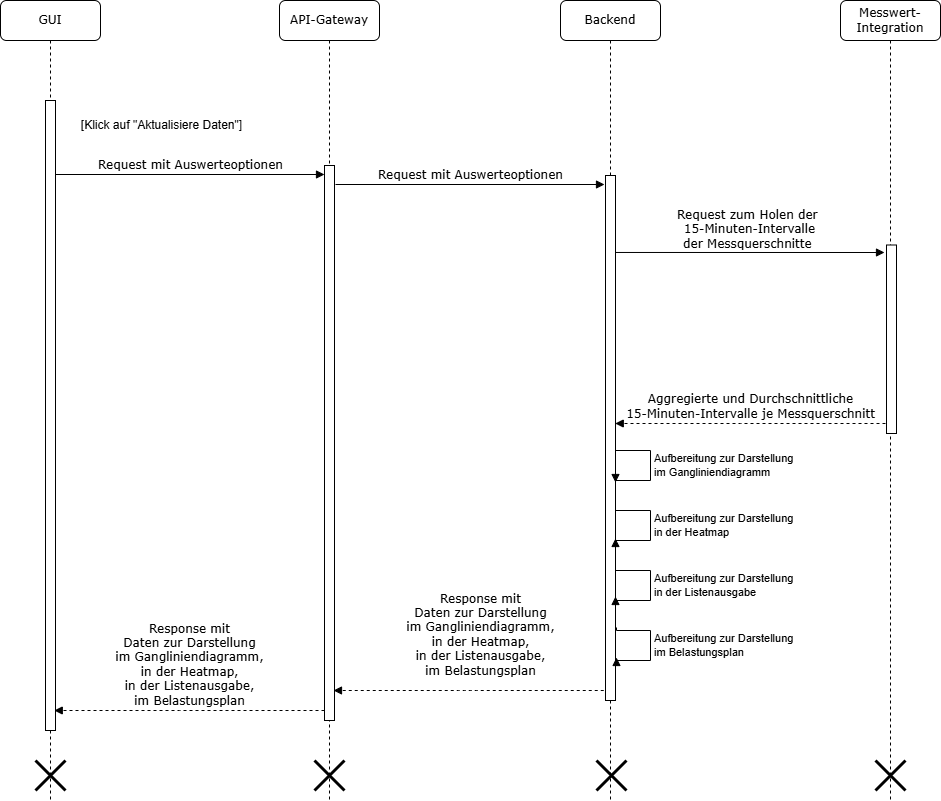

The diagram above was exported from draw.io. Its source (the exported page's mxGraphModel, read from the mxfile embedded in the PNG):
<mxGraphModel dx="1426" dy="889" grid="1" gridSize="10" guides="1" tooltips="1" connect="1" arrows="1" fold="1" page="1" pageScale="1" pageWidth="827" pageHeight="1169" math="0" shadow="0">
  <root>
    <mxCell id="0" />
    <mxCell id="1" parent="0" />
    <mxCell id="ue7t5pKXN6XHKBtUqyQd-2" value="API-Gateway" style="shape=umlLifeline;perimeter=lifelinePerimeter;whiteSpace=wrap;html=1;container=1;collapsible=0;recursiveResize=0;outlineConnect=0;rounded=1;shadow=0;comic=0;labelBackgroundColor=none;strokeWidth=1;fontFamily=Verdana;fontSize=12;align=center;" parent="1" vertex="1">
      <mxGeometry x="389" y="80" width="100" height="800" as="geometry" />
    </mxCell>
    <mxCell id="ue7t5pKXN6XHKBtUqyQd-3" value="" style="html=1;points=[];perimeter=orthogonalPerimeter;rounded=0;shadow=0;comic=0;labelBackgroundColor=none;strokeWidth=1;fontFamily=Verdana;fontSize=12;align=center;" parent="ue7t5pKXN6XHKBtUqyQd-2" vertex="1">
      <mxGeometry x="45" y="165" width="10" height="555" as="geometry" />
    </mxCell>
    <mxCell id="ue7t5pKXN6XHKBtUqyQd-146" value="Response mit&lt;div&gt;Daten zur Darstellung&lt;/div&gt;&lt;div&gt;im Gangliniendiagramm,&lt;/div&gt;&lt;div&gt;in der Heatmap,&lt;/div&gt;&lt;div&gt;in der Listenausgabe,&lt;/div&gt;&lt;div&gt;im Belastungsplan&lt;/div&gt;" style="html=1;verticalAlign=bottom;endArrow=block;labelBackgroundColor=none;fontFamily=Verdana;fontSize=12;edgeStyle=elbowEdgeStyle;elbow=vertical;exitX=0.925;exitY=0.55;exitDx=0;exitDy=0;exitPerimeter=0;dashed=1;" parent="ue7t5pKXN6XHKBtUqyQd-2" edge="1">
      <mxGeometry x="-0.0014" relative="1" as="geometry">
        <mxPoint x="45" y="710" as="sourcePoint" />
        <mxPoint as="offset" />
        <mxPoint x="-225.25" y="710" as="targetPoint" />
      </mxGeometry>
    </mxCell>
    <mxCell id="ue7t5pKXN6XHKBtUqyQd-148" value="" style="shape=umlDestroy;whiteSpace=wrap;html=1;strokeWidth=3;targetShapes=umlLifeline;" parent="ue7t5pKXN6XHKBtUqyQd-2" vertex="1">
      <mxGeometry x="35" y="760" width="30" height="30" as="geometry" />
    </mxCell>
    <mxCell id="ue7t5pKXN6XHKBtUqyQd-4" value="Backend" style="shape=umlLifeline;perimeter=lifelinePerimeter;whiteSpace=wrap;html=1;container=1;collapsible=0;recursiveResize=0;outlineConnect=0;rounded=1;shadow=0;comic=0;labelBackgroundColor=none;strokeWidth=1;fontFamily=Verdana;fontSize=12;align=center;" parent="1" vertex="1">
      <mxGeometry x="670" y="80" width="100" height="800" as="geometry" />
    </mxCell>
    <mxCell id="ue7t5pKXN6XHKBtUqyQd-5" value="" style="html=1;points=[];perimeter=orthogonalPerimeter;rounded=0;shadow=0;comic=0;labelBackgroundColor=none;strokeWidth=1;fontFamily=Verdana;fontSize=12;align=center;" parent="ue7t5pKXN6XHKBtUqyQd-4" vertex="1">
      <mxGeometry x="45" y="175" width="10" height="525" as="geometry" />
    </mxCell>
    <mxCell id="ue7t5pKXN6XHKBtUqyQd-141" value="Aufbereitung zur Darstellung&lt;div&gt;im Gangliniendiagramm&lt;/div&gt;" style="html=1;align=left;spacingLeft=2;endArrow=block;rounded=0;edgeStyle=orthogonalEdgeStyle;curved=0;rounded=0;" parent="ue7t5pKXN6XHKBtUqyQd-4" edge="1">
      <mxGeometry relative="1" as="geometry">
        <mxPoint x="55" y="452" as="sourcePoint" />
        <Array as="points">
          <mxPoint x="90" y="450" />
          <mxPoint x="90" y="480" />
        </Array>
        <mxPoint x="55" y="482" as="targetPoint" />
      </mxGeometry>
    </mxCell>
    <mxCell id="ue7t5pKXN6XHKBtUqyQd-142" value="Aufbereitung zur Darstellung&lt;div&gt;in der Heatmap&lt;/div&gt;" style="html=1;align=left;spacingLeft=2;endArrow=block;rounded=0;edgeStyle=orthogonalEdgeStyle;curved=0;rounded=0;" parent="ue7t5pKXN6XHKBtUqyQd-4" edge="1">
      <mxGeometry relative="1" as="geometry">
        <mxPoint x="55" y="508" as="sourcePoint" />
        <Array as="points">
          <mxPoint x="90" y="510" />
          <mxPoint x="90" y="540" />
        </Array>
        <mxPoint x="55" y="538" as="targetPoint" />
        <mxPoint as="offset" />
      </mxGeometry>
    </mxCell>
    <mxCell id="ue7t5pKXN6XHKBtUqyQd-149" value="" style="shape=umlDestroy;whiteSpace=wrap;html=1;strokeWidth=3;targetShapes=umlLifeline;" parent="ue7t5pKXN6XHKBtUqyQd-4" vertex="1">
      <mxGeometry x="36" y="760" width="30" height="30" as="geometry" />
    </mxCell>
    <mxCell id="4kGloQfpvUzO32EQYiot-1" value="Aufbereitung zur Darstellung&lt;div&gt;in der Listenausgabe&lt;/div&gt;" style="html=1;align=left;spacingLeft=2;endArrow=block;rounded=0;edgeStyle=orthogonalEdgeStyle;curved=0;rounded=0;" parent="ue7t5pKXN6XHKBtUqyQd-4" edge="1">
      <mxGeometry relative="1" as="geometry">
        <mxPoint x="55" y="566" as="sourcePoint" />
        <Array as="points">
          <mxPoint x="90" y="570" />
          <mxPoint x="90" y="600" />
        </Array>
        <mxPoint x="55" y="596" as="targetPoint" />
        <mxPoint as="offset" />
      </mxGeometry>
    </mxCell>
    <mxCell id="ue7t5pKXN6XHKBtUqyQd-7" value="Messwert-Integration" style="shape=umlLifeline;perimeter=lifelinePerimeter;whiteSpace=wrap;html=1;container=1;collapsible=0;recursiveResize=0;outlineConnect=0;rounded=1;shadow=0;comic=0;labelBackgroundColor=none;strokeWidth=1;fontFamily=Verdana;fontSize=12;align=center;" parent="1" vertex="1">
      <mxGeometry x="950" y="80" width="100" height="800" as="geometry" />
    </mxCell>
    <mxCell id="ue7t5pKXN6XHKBtUqyQd-150" value="" style="shape=umlDestroy;whiteSpace=wrap;html=1;strokeWidth=3;targetShapes=umlLifeline;" parent="ue7t5pKXN6XHKBtUqyQd-7" vertex="1">
      <mxGeometry x="35" y="760" width="30" height="30" as="geometry" />
    </mxCell>
    <mxCell id="ue7t5pKXN6XHKBtUqyQd-8" value="GUI" style="shape=umlLifeline;perimeter=lifelinePerimeter;whiteSpace=wrap;html=1;container=1;collapsible=0;recursiveResize=0;outlineConnect=0;rounded=1;shadow=0;comic=0;labelBackgroundColor=none;strokeWidth=1;fontFamily=Verdana;fontSize=12;align=center;" parent="1" vertex="1">
      <mxGeometry x="110" y="80" width="100" height="800" as="geometry" />
    </mxCell>
    <mxCell id="ue7t5pKXN6XHKBtUqyQd-10" value="" style="html=1;points=[];perimeter=orthogonalPerimeter;rounded=0;shadow=0;comic=0;labelBackgroundColor=none;strokeWidth=1;fontFamily=Verdana;fontSize=12;align=center;" parent="ue7t5pKXN6XHKBtUqyQd-8" vertex="1">
      <mxGeometry x="45" y="100" width="10" height="630" as="geometry" />
    </mxCell>
    <mxCell id="ue7t5pKXN6XHKBtUqyQd-147" value="" style="shape=umlDestroy;whiteSpace=wrap;html=1;strokeWidth=3;targetShapes=umlLifeline;" parent="ue7t5pKXN6XHKBtUqyQd-8" vertex="1">
      <mxGeometry x="35" y="760" width="30" height="30" as="geometry" />
    </mxCell>
    <mxCell id="ue7t5pKXN6XHKBtUqyQd-54" value="Request mit Auswerteoptionen" style="html=1;verticalAlign=bottom;endArrow=block;entryX=0;entryY=0;labelBackgroundColor=none;fontFamily=Verdana;fontSize=12;edgeStyle=elbowEdgeStyle;elbow=vertical;" parent="1" edge="1">
      <mxGeometry relative="1" as="geometry">
        <mxPoint x="165" y="254" as="sourcePoint" />
        <mxPoint as="offset" />
        <mxPoint x="434" y="254" as="targetPoint" />
      </mxGeometry>
    </mxCell>
    <mxCell id="ue7t5pKXN6XHKBtUqyQd-56" value="Request mit Auswerteoptionen" style="html=1;verticalAlign=bottom;endArrow=block;entryX=0;entryY=0;labelBackgroundColor=none;fontFamily=Verdana;fontSize=12;edgeStyle=elbowEdgeStyle;elbow=vertical;" parent="1" edge="1">
      <mxGeometry x="0.0037" relative="1" as="geometry">
        <mxPoint x="445" y="264" as="sourcePoint" />
        <mxPoint as="offset" />
        <mxPoint x="714" y="264" as="targetPoint" />
      </mxGeometry>
    </mxCell>
    <mxCell id="ue7t5pKXN6XHKBtUqyQd-61" value="[Klick auf &quot;Aktualisiere Daten&quot;]" style="text;html=1;strokeColor=none;fillColor=none;align=center;verticalAlign=middle;whiteSpace=wrap;rounded=0;" parent="1" vertex="1">
      <mxGeometry x="176" y="190" width="191" height="30" as="geometry" />
    </mxCell>
    <mxCell id="ue7t5pKXN6XHKBtUqyQd-133" value="Request zum Holen der&amp;nbsp;&lt;div&gt;15-Minuten-Intervalle&lt;div&gt;der Messquerschnitte&amp;nbsp;&lt;/div&gt;&lt;/div&gt;" style="html=1;verticalAlign=bottom;endArrow=block;entryX=0;entryY=0;labelBackgroundColor=none;fontFamily=Verdana;fontSize=12;edgeStyle=elbowEdgeStyle;elbow=vertical;" parent="1" edge="1">
      <mxGeometry x="-0.0037" y="-1" relative="1" as="geometry">
        <mxPoint x="725" y="331.97" as="sourcePoint" />
        <mxPoint as="offset" />
        <mxPoint x="994" y="331.97" as="targetPoint" />
      </mxGeometry>
    </mxCell>
    <mxCell id="ue7t5pKXN6XHKBtUqyQd-137" value="" style="html=1;points=[];perimeter=orthogonalPerimeter;rounded=0;shadow=0;comic=0;labelBackgroundColor=none;strokeWidth=1;fontFamily=Verdana;fontSize=12;align=center;" parent="1" vertex="1">
      <mxGeometry x="996" y="324.5" width="10" height="188.5" as="geometry" />
    </mxCell>
    <mxCell id="ue7t5pKXN6XHKBtUqyQd-144" value="Aggregierte und Durchschnittliche&lt;br&gt;&lt;div&gt;&lt;span style=&quot;background-color: transparent; color: light-dark(rgb(0, 0, 0), rgb(255, 255, 255));&quot;&gt;15-Minuten-Intervalle&amp;nbsp;&lt;/span&gt;je Messquerschnitt&lt;/div&gt;" style="html=1;verticalAlign=bottom;endArrow=block;labelBackgroundColor=none;fontFamily=Verdana;fontSize=12;edgeStyle=elbowEdgeStyle;elbow=vertical;exitX=0.925;exitY=0.55;exitDx=0;exitDy=0;exitPerimeter=0;dashed=1;" parent="1" edge="1">
      <mxGeometry x="-0.0014" relative="1" as="geometry">
        <mxPoint x="995" y="503" as="sourcePoint" />
        <mxPoint as="offset" />
        <mxPoint x="724.75" y="503" as="targetPoint" />
      </mxGeometry>
    </mxCell>
    <mxCell id="ue7t5pKXN6XHKBtUqyQd-145" value="Response mit&lt;div&gt;Daten zur Darstellung&lt;/div&gt;&lt;div&gt;im Gangliniendiagramm,&lt;/div&gt;&lt;div&gt;in der Heatmap,&lt;/div&gt;&lt;div&gt;in der Listenausgabe,&lt;/div&gt;&lt;div&gt;im Belastungsplan&lt;/div&gt;" style="html=1;verticalAlign=bottom;endArrow=block;labelBackgroundColor=none;fontFamily=Verdana;fontSize=12;edgeStyle=elbowEdgeStyle;elbow=vertical;exitX=0.925;exitY=0.55;exitDx=0;exitDy=0;exitPerimeter=0;dashed=1;" parent="1" edge="1">
      <mxGeometry x="-0.0879" y="-10" relative="1" as="geometry">
        <mxPoint x="713.25" y="770" as="sourcePoint" />
        <mxPoint as="offset" />
        <mxPoint x="443" y="770" as="targetPoint" />
      </mxGeometry>
    </mxCell>
    <mxCell id="4kGloQfpvUzO32EQYiot-2" value="Aufbereitung zur Darstellung&lt;div&gt;im Belastungsplan&lt;/div&gt;" style="html=1;align=left;spacingLeft=2;endArrow=block;rounded=0;edgeStyle=orthogonalEdgeStyle;curved=0;rounded=0;" parent="1" edge="1">
      <mxGeometry relative="1" as="geometry">
        <mxPoint x="726" y="707" as="sourcePoint" />
        <Array as="points">
          <mxPoint x="760" y="710" />
          <mxPoint x="760" y="740" />
        </Array>
        <mxPoint x="726" y="737" as="targetPoint" />
        <mxPoint as="offset" />
      </mxGeometry>
    </mxCell>
  </root>
</mxGraphModel>